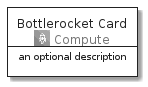

The diagram above was rendered by PlantUML. Its source (embedded in the PNG):
@startuml
' configures the library
!global $INCLUSION_MODE="local"
!global $LIB_BASE_LOCATION="../../.."

' loads the library's bootstrap
!include $LIB_BASE_LOCATION/bootstrap.puml

' loads the package bootstrap
include('aws-20210730/bootstrap')

' loads the Item which embeds the element BottlerocketCard
include('aws-20210730/Architecture/Compute/Bottlerocket')

' renders the element
BottlerocketCard('BottlerocketCard', 'Bottlerocket Card', 'an optional description')
@enduml